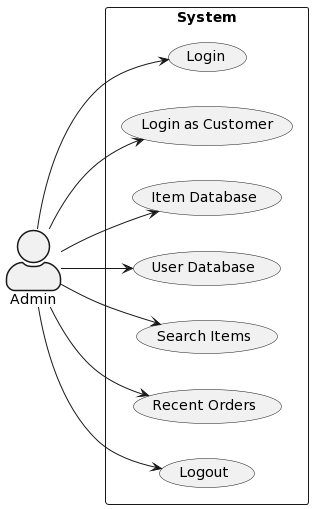

The diagram above was rendered by PlantUML. Its source (embedded in the PNG):
@startuml
skinparam actorStyle awesome
left to right direction
actor Admin
rectangle "System" as system {
  (Login)
  (Login as Customer)
  (Item Database)
  (User Database)
  (Search Items)
  (Recent Orders)
  (Logout)
}
Admin --> (Login)
Admin --> (Login as Customer)
Admin --> (Item Database)
Admin --> (User Database)
Admin --> (Search Items)
Admin --> (Recent Orders)
Admin --> (Logout)
@enduml